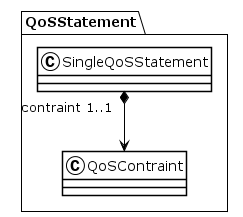

The diagram above was rendered by PlantUML. Its source (embedded in the PNG):
@startuml
!theme plain
package QoSStatement {
class SingleQoSStatement {
}
SingleQoSStatement "contraint 1..1" *--> QoSContraint
class QoSContraint {
}
}
@enduml